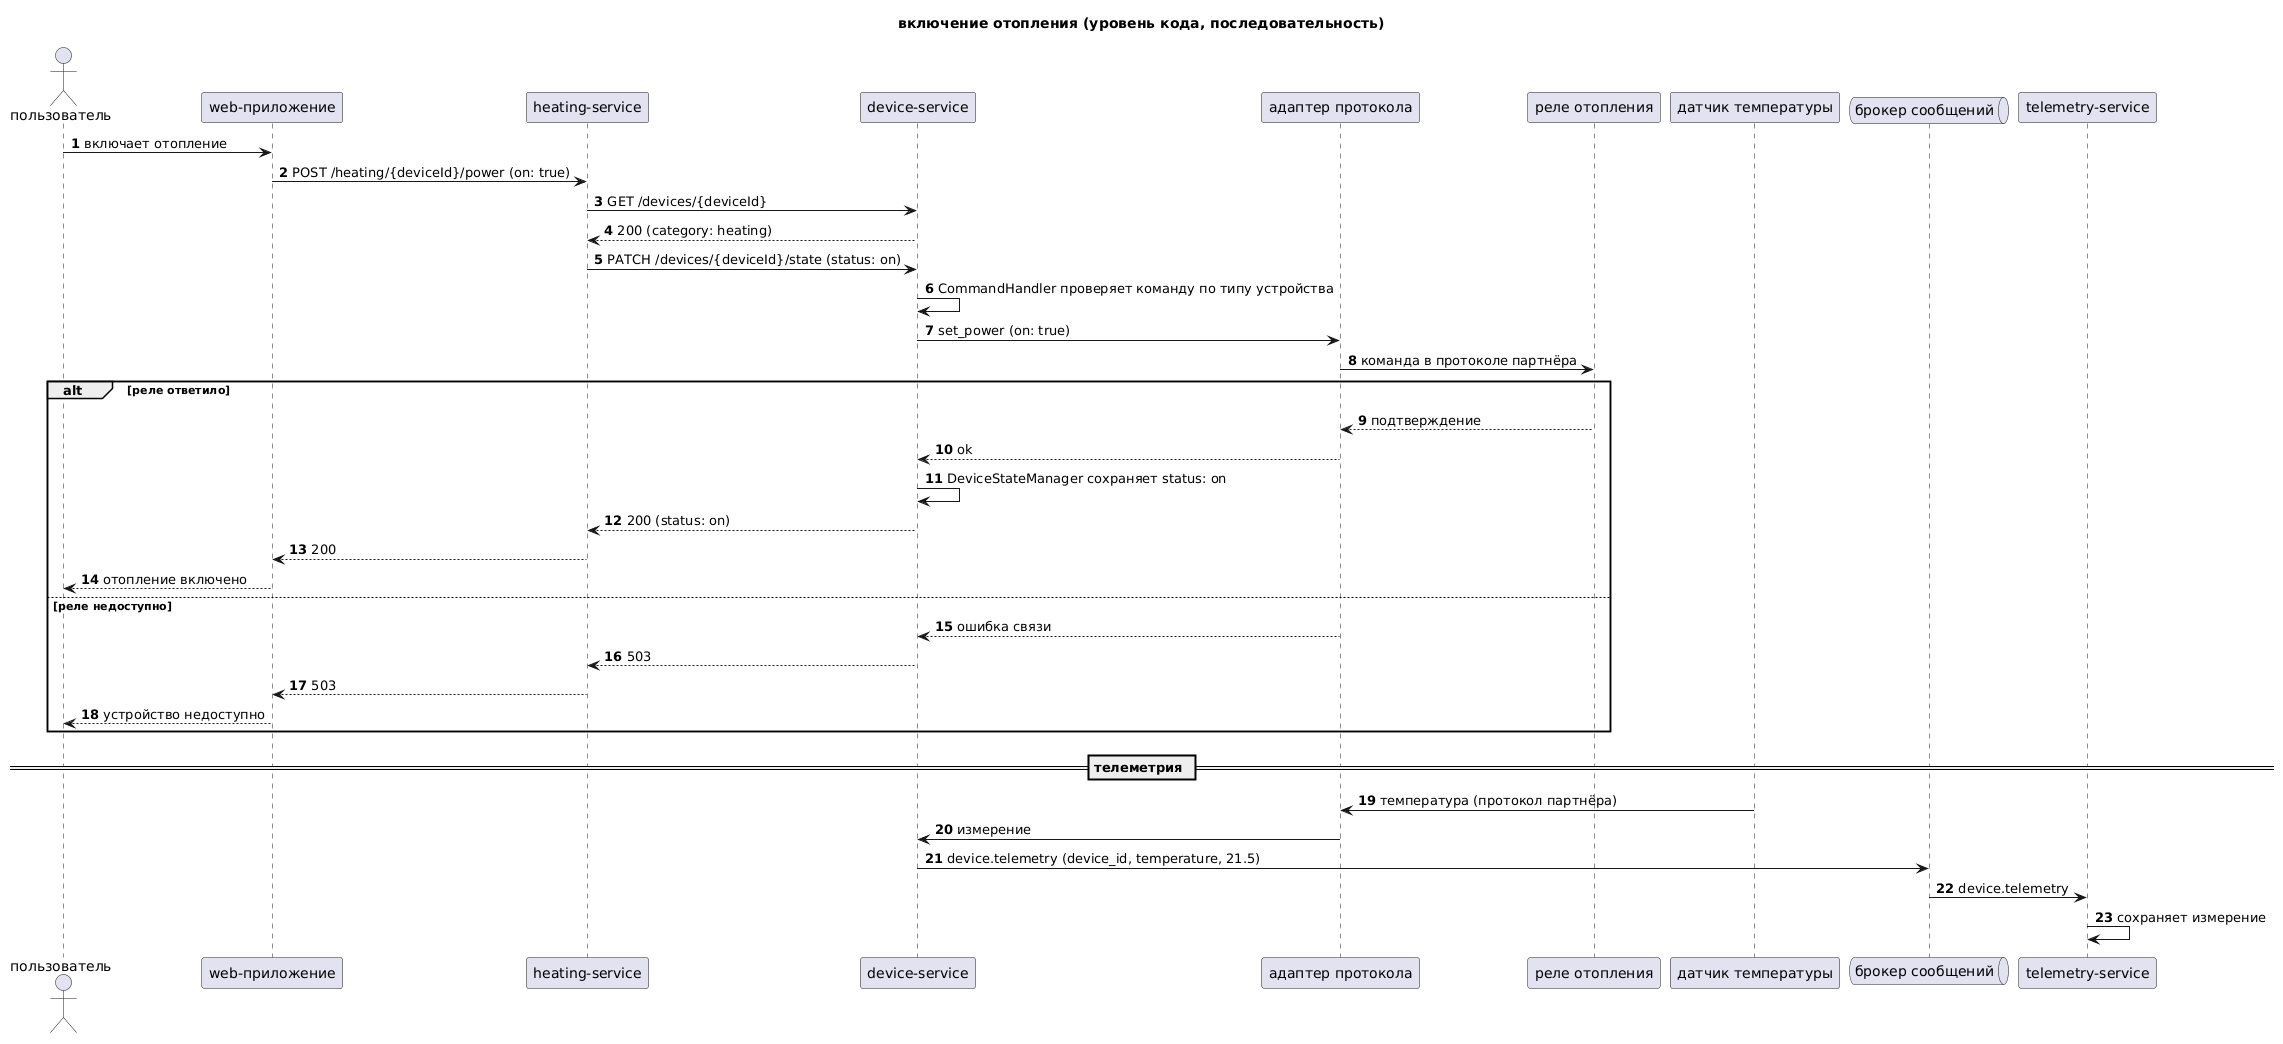

The diagram above was rendered by PlantUML. Its source (embedded in the PNG):
@startuml heating-command-sequence
title включение отопления (уровень кода, последовательность)

autonumber
actor "пользователь" as user
participant "web-приложение" as web
participant "heating-service" as heating
participant "device-service" as devsvc
participant "адаптер протокола" as adapter
participant "реле отопления" as relay
participant "датчик температуры" as sensor
queue "брокер сообщений" as broker
participant "telemetry-service" as tel

user -> web : включает отопление
web -> heating : POST /heating/{deviceId}/power (on: true)
heating -> devsvc : GET /devices/{deviceId}
devsvc --> heating : 200 (category: heating)
heating -> devsvc : PATCH /devices/{deviceId}/state (status: on)
devsvc -> devsvc : CommandHandler проверяет команду по типу устройства
devsvc -> adapter : set_power (on: true)
adapter -> relay : команда в протоколе партнёра
alt реле ответило
    relay --> adapter : подтверждение
    adapter --> devsvc : ok
    devsvc -> devsvc : DeviceStateManager сохраняет status: on
    devsvc --> heating : 200 (status: on)
    heating --> web : 200
    web --> user : отопление включено
else реле недоступно
    adapter --> devsvc : ошибка связи
    devsvc --> heating : 503
    heating --> web : 503
    web --> user : устройство недоступно
end

== телеметрия ==

sensor -> adapter : температура (протокол партнёра)
adapter -> devsvc : измерение
devsvc -> broker : device.telemetry (device_id, temperature, 21.5)
broker -> tel : device.telemetry
tel -> tel : сохраняет измерение
@enduml